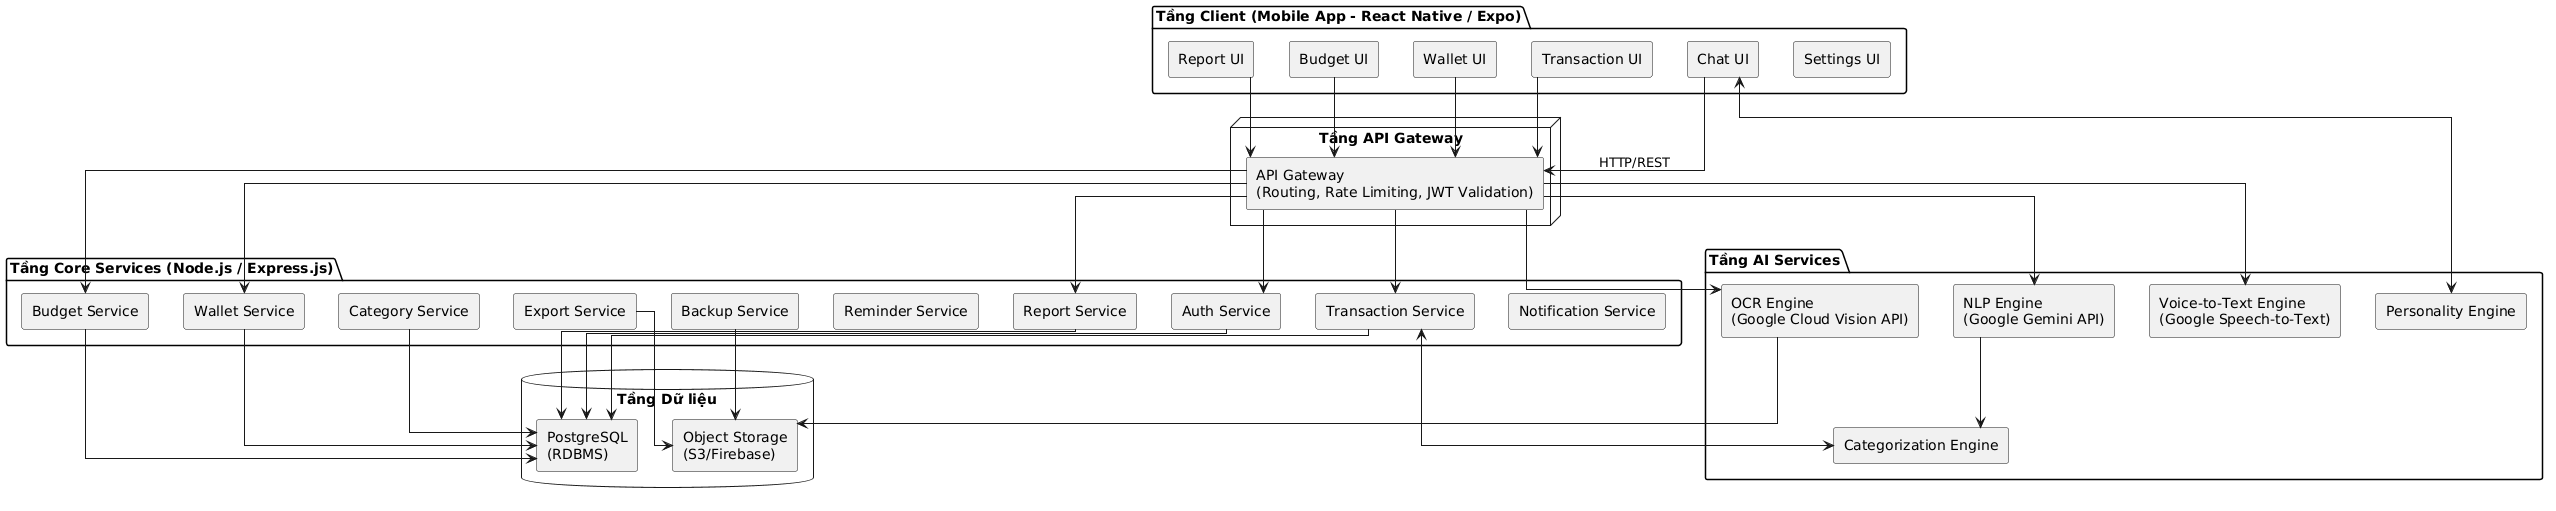

The diagram above was rendered by PlantUML. Its source (embedded in the PNG):
@startuml
skinparam componentStyle rectangle
skinparam linetype ortho

package "Tầng Client (Mobile App - React Native / Expo)" {
    [Chat UI]
    [Transaction UI]
    [Report UI]
    [Budget UI]
    [Wallet UI]
    [Settings UI]
}

node "Tầng API Gateway" {
    [API Gateway\n(Routing, Rate Limiting, JWT Validation)] as Gateway
}

package "Tầng Core Services (Node.js / Express.js)" {
    [Auth Service]
    [Transaction Service]
    [Category Service]
    [Budget Service]
    [Wallet Service]
    [Reminder Service]
    [Export Service]
    [Backup Service]
    [Report Service]
    [Notification Service]
}

package "Tầng AI Services" {
    [NLP Engine\n(Google Gemini API)]
    [OCR Engine\n(Google Cloud Vision API)]
    [Voice-to-Text Engine\n(Google Speech-to-Text)]
    [Categorization Engine]
    [Personality Engine]
}

database "Tầng Dữ liệu" {
    [PostgreSQL\n(RDBMS)] as DB
    [Object Storage\n(S3/Firebase)] as Storage
}

[Chat UI] --> Gateway : HTTP/REST
[Transaction UI] --> Gateway
[Report UI] --> Gateway
[Budget UI] --> Gateway
[Wallet UI] --> Gateway

Gateway --> [Auth Service]
Gateway --> [Transaction Service]
Gateway --> [Budget Service]
Gateway --> [Wallet Service]
Gateway --> [Report Service]
Gateway --> [NLP Engine\n(Google Gemini API)]
Gateway --> [OCR Engine\n(Google Cloud Vision API)]
Gateway --> [Voice-to-Text Engine\n(Google Speech-to-Text)]

[Transaction Service] <--> [Categorization Engine]
[Chat UI] <--> [Personality Engine]
[NLP Engine\n(Google Gemini API)] --> [Categorization Engine]

[Auth Service] --> DB
[Transaction Service] --> DB
[Budget Service] --> DB
[Category Service] --> DB
[Wallet Service] --> DB
[Report Service] --> DB

[OCR Engine\n(Google Cloud Vision API)] --> Storage
[Backup Service] --> Storage
[Export Service] --> Storage
@enduml